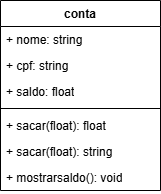

The diagram above was exported from draw.io. Its source (the exported page's mxGraphModel, read from the mxfile embedded in the PNG):
<mxGraphModel dx="1426" dy="785" grid="1" gridSize="10" guides="1" tooltips="1" connect="1" arrows="1" fold="1" page="1" pageScale="1" pageWidth="827" pageHeight="1169" math="0" shadow="0">
  <root>
    <mxCell id="0" />
    <mxCell id="1" parent="0" />
    <mxCell id="omn7tBXlpI3JqQ8oYkCs-1" value="conta" style="swimlane;fontStyle=1;align=center;verticalAlign=top;childLayout=stackLayout;horizontal=1;startSize=26;horizontalStack=0;resizeParent=1;resizeParentMax=0;resizeLast=0;collapsible=1;marginBottom=0;whiteSpace=wrap;html=1;" vertex="1" parent="1">
      <mxGeometry x="330" y="330" width="160" height="190" as="geometry" />
    </mxCell>
    <mxCell id="omn7tBXlpI3JqQ8oYkCs-2" value="+ nome: string" style="text;strokeColor=none;fillColor=none;align=left;verticalAlign=top;spacingLeft=4;spacingRight=4;overflow=hidden;rotatable=0;points=[[0,0.5],[1,0.5]];portConstraint=eastwest;whiteSpace=wrap;html=1;" vertex="1" parent="omn7tBXlpI3JqQ8oYkCs-1">
      <mxGeometry y="26" width="160" height="26" as="geometry" />
    </mxCell>
    <mxCell id="omn7tBXlpI3JqQ8oYkCs-8" value="+ cpf: string" style="text;strokeColor=none;fillColor=none;align=left;verticalAlign=top;spacingLeft=4;spacingRight=4;overflow=hidden;rotatable=0;points=[[0,0.5],[1,0.5]];portConstraint=eastwest;whiteSpace=wrap;html=1;" vertex="1" parent="omn7tBXlpI3JqQ8oYkCs-1">
      <mxGeometry y="52" width="160" height="26" as="geometry" />
    </mxCell>
    <mxCell id="omn7tBXlpI3JqQ8oYkCs-7" value="+ saldo: float" style="text;strokeColor=none;fillColor=none;align=left;verticalAlign=top;spacingLeft=4;spacingRight=4;overflow=hidden;rotatable=0;points=[[0,0.5],[1,0.5]];portConstraint=eastwest;whiteSpace=wrap;html=1;" vertex="1" parent="omn7tBXlpI3JqQ8oYkCs-1">
      <mxGeometry y="78" width="160" height="26" as="geometry" />
    </mxCell>
    <mxCell id="omn7tBXlpI3JqQ8oYkCs-3" value="" style="line;strokeWidth=1;fillColor=none;align=left;verticalAlign=middle;spacingTop=-1;spacingLeft=3;spacingRight=3;rotatable=0;labelPosition=right;points=[];portConstraint=eastwest;strokeColor=inherit;" vertex="1" parent="omn7tBXlpI3JqQ8oYkCs-1">
      <mxGeometry y="104" width="160" height="8" as="geometry" />
    </mxCell>
    <mxCell id="omn7tBXlpI3JqQ8oYkCs-9" value="+ sacar(float): float" style="text;strokeColor=none;fillColor=none;align=left;verticalAlign=top;spacingLeft=4;spacingRight=4;overflow=hidden;rotatable=0;points=[[0,0.5],[1,0.5]];portConstraint=eastwest;whiteSpace=wrap;html=1;" vertex="1" parent="omn7tBXlpI3JqQ8oYkCs-1">
      <mxGeometry y="112" width="160" height="26" as="geometry" />
    </mxCell>
    <mxCell id="omn7tBXlpI3JqQ8oYkCs-10" value="+ sacar(float): string" style="text;strokeColor=none;fillColor=none;align=left;verticalAlign=top;spacingLeft=4;spacingRight=4;overflow=hidden;rotatable=0;points=[[0,0.5],[1,0.5]];portConstraint=eastwest;whiteSpace=wrap;html=1;" vertex="1" parent="omn7tBXlpI3JqQ8oYkCs-1">
      <mxGeometry y="138" width="160" height="26" as="geometry" />
    </mxCell>
    <mxCell id="omn7tBXlpI3JqQ8oYkCs-4" value="+ mostrarsaldo(): void" style="text;strokeColor=none;fillColor=none;align=left;verticalAlign=top;spacingLeft=4;spacingRight=4;overflow=hidden;rotatable=0;points=[[0,0.5],[1,0.5]];portConstraint=eastwest;whiteSpace=wrap;html=1;" vertex="1" parent="omn7tBXlpI3JqQ8oYkCs-1">
      <mxGeometry y="164" width="160" height="26" as="geometry" />
    </mxCell>
  </root>
</mxGraphModel>